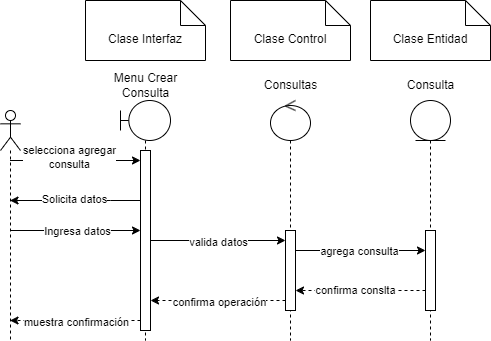

The diagram above was exported from draw.io. Its source (the exported page's mxGraphModel, read from the mxfile embedded in the PNG):
<mxGraphModel dx="472" dy="861" grid="1" gridSize="10" guides="1" tooltips="1" connect="1" arrows="1" fold="1" page="1" pageScale="1" pageWidth="850" pageHeight="1100" math="0" shadow="0">
  <root>
    <mxCell id="0" />
    <mxCell id="1" parent="0" />
    <mxCell id="VXygksC-YLpmb_Gmpj59-8" style="edgeStyle=orthogonalEdgeStyle;rounded=0;orthogonalLoop=1;jettySize=auto;html=1;" edge="1" parent="1" source="VXygksC-YLpmb_Gmpj59-16" target="VXygksC-YLpmb_Gmpj59-4">
      <mxGeometry relative="1" as="geometry">
        <mxPoint x="50" y="230" as="sourcePoint" />
        <Array as="points">
          <mxPoint x="120" y="230" />
          <mxPoint x="120" y="230" />
        </Array>
      </mxGeometry>
    </mxCell>
    <mxCell id="VXygksC-YLpmb_Gmpj59-9" value="Ingresa datos" style="edgeLabel;html=1;align=center;verticalAlign=middle;resizable=0;points=[];" vertex="1" connectable="0" parent="VXygksC-YLpmb_Gmpj59-8">
      <mxGeometry x="0.02" relative="1" as="geometry">
        <mxPoint as="offset" />
      </mxGeometry>
    </mxCell>
    <mxCell id="VXygksC-YLpmb_Gmpj59-3" value="" style="shape=umlLifeline;perimeter=lifelinePerimeter;whiteSpace=wrap;html=1;container=1;dropTarget=0;collapsible=0;recursiveResize=0;outlineConnect=0;portConstraint=eastwest;newEdgeStyle={&quot;curved&quot;:0,&quot;rounded&quot;:0};participant=umlBoundary;" vertex="1" parent="1">
      <mxGeometry x="130" y="100" width="50" height="240" as="geometry" />
    </mxCell>
    <mxCell id="VXygksC-YLpmb_Gmpj59-4" value="" style="html=1;points=[[0,0,0,0,5],[0,1,0,0,-5],[1,0,0,0,5],[1,1,0,0,-5]];perimeter=orthogonalPerimeter;outlineConnect=0;targetShapes=umlLifeline;portConstraint=eastwest;newEdgeStyle={&quot;curved&quot;:0,&quot;rounded&quot;:0};" vertex="1" parent="VXygksC-YLpmb_Gmpj59-3">
      <mxGeometry x="20" y="50" width="10" height="180" as="geometry" />
    </mxCell>
    <mxCell id="VXygksC-YLpmb_Gmpj59-6" style="edgeStyle=orthogonalEdgeStyle;rounded=0;orthogonalLoop=1;jettySize=auto;html=1;curved=0;" edge="1" parent="1" source="VXygksC-YLpmb_Gmpj59-4" target="VXygksC-YLpmb_Gmpj59-16">
      <mxGeometry relative="1" as="geometry">
        <mxPoint x="50" y="200" as="targetPoint" />
        <Array as="points">
          <mxPoint x="120" y="200" />
          <mxPoint x="120" y="200" />
        </Array>
      </mxGeometry>
    </mxCell>
    <mxCell id="VXygksC-YLpmb_Gmpj59-7" value="Solicita datos" style="edgeLabel;html=1;align=center;verticalAlign=middle;resizable=0;points=[];" vertex="1" connectable="0" parent="VXygksC-YLpmb_Gmpj59-6">
      <mxGeometry x="0.02" y="-2" relative="1" as="geometry">
        <mxPoint as="offset" />
      </mxGeometry>
    </mxCell>
    <mxCell id="VXygksC-YLpmb_Gmpj59-10" value="" style="shape=umlLifeline;perimeter=lifelinePerimeter;whiteSpace=wrap;html=1;container=1;dropTarget=0;collapsible=0;recursiveResize=0;outlineConnect=0;portConstraint=eastwest;newEdgeStyle={&quot;curved&quot;:0,&quot;rounded&quot;:0};participant=umlControl;" vertex="1" parent="1">
      <mxGeometry x="280" y="100" width="40" height="240" as="geometry" />
    </mxCell>
    <mxCell id="VXygksC-YLpmb_Gmpj59-13" value="" style="html=1;points=[[0,0,0,0,5],[0,1,0,0,-5],[1,0,0,0,5],[1,1,0,0,-5]];perimeter=orthogonalPerimeter;outlineConnect=0;targetShapes=umlLifeline;portConstraint=eastwest;newEdgeStyle={&quot;curved&quot;:0,&quot;rounded&quot;:0};" vertex="1" parent="VXygksC-YLpmb_Gmpj59-10">
      <mxGeometry x="15" y="130" width="10" height="80" as="geometry" />
    </mxCell>
    <mxCell id="VXygksC-YLpmb_Gmpj59-14" style="edgeStyle=orthogonalEdgeStyle;rounded=0;orthogonalLoop=1;jettySize=auto;html=1;curved=0;" edge="1" parent="1" source="VXygksC-YLpmb_Gmpj59-4" target="VXygksC-YLpmb_Gmpj59-13">
      <mxGeometry relative="1" as="geometry">
        <Array as="points">
          <mxPoint x="250" y="240" />
          <mxPoint x="250" y="240" />
        </Array>
      </mxGeometry>
    </mxCell>
    <mxCell id="VXygksC-YLpmb_Gmpj59-15" value="valida datos" style="edgeLabel;html=1;align=center;verticalAlign=middle;resizable=0;points=[];" vertex="1" connectable="0" parent="VXygksC-YLpmb_Gmpj59-14">
      <mxGeometry x="-0.0087" y="-1" relative="1" as="geometry">
        <mxPoint as="offset" />
      </mxGeometry>
    </mxCell>
    <mxCell id="VXygksC-YLpmb_Gmpj59-17" style="edgeStyle=orthogonalEdgeStyle;rounded=0;orthogonalLoop=1;jettySize=auto;html=1;curved=0;" edge="1" parent="1" source="VXygksC-YLpmb_Gmpj59-16" target="VXygksC-YLpmb_Gmpj59-4">
      <mxGeometry relative="1" as="geometry">
        <Array as="points">
          <mxPoint x="120" y="160" />
          <mxPoint x="120" y="160" />
        </Array>
      </mxGeometry>
    </mxCell>
    <mxCell id="VXygksC-YLpmb_Gmpj59-18" value="selecciona agregar&lt;br&gt;consulta" style="edgeLabel;html=1;align=center;verticalAlign=middle;resizable=0;points=[];" vertex="1" connectable="0" parent="VXygksC-YLpmb_Gmpj59-17">
      <mxGeometry x="-0.1034" y="4" relative="1" as="geometry">
        <mxPoint as="offset" />
      </mxGeometry>
    </mxCell>
    <mxCell id="VXygksC-YLpmb_Gmpj59-16" value="" style="shape=umlLifeline;perimeter=lifelinePerimeter;whiteSpace=wrap;html=1;container=1;dropTarget=0;collapsible=0;recursiveResize=0;outlineConnect=0;portConstraint=eastwest;newEdgeStyle={&quot;curved&quot;:0,&quot;rounded&quot;:0};participant=umlActor;" vertex="1" parent="1">
      <mxGeometry x="10" y="110" width="20" height="230" as="geometry" />
    </mxCell>
    <mxCell id="VXygksC-YLpmb_Gmpj59-19" style="edgeStyle=orthogonalEdgeStyle;rounded=0;orthogonalLoop=1;jettySize=auto;html=1;curved=0;dashed=1;" edge="1" parent="1" source="VXygksC-YLpmb_Gmpj59-13" target="VXygksC-YLpmb_Gmpj59-4">
      <mxGeometry relative="1" as="geometry">
        <Array as="points">
          <mxPoint x="200" y="300" />
          <mxPoint x="200" y="300" />
        </Array>
      </mxGeometry>
    </mxCell>
    <mxCell id="VXygksC-YLpmb_Gmpj59-20" value="confirma operación" style="edgeLabel;html=1;align=center;verticalAlign=middle;resizable=0;points=[];" vertex="1" connectable="0" parent="VXygksC-YLpmb_Gmpj59-19">
      <mxGeometry x="-0.0087" y="1" relative="1" as="geometry">
        <mxPoint as="offset" />
      </mxGeometry>
    </mxCell>
    <mxCell id="VXygksC-YLpmb_Gmpj59-21" value="" style="shape=umlLifeline;perimeter=lifelinePerimeter;whiteSpace=wrap;html=1;container=1;dropTarget=0;collapsible=0;recursiveResize=0;outlineConnect=0;portConstraint=eastwest;newEdgeStyle={&quot;curved&quot;:0,&quot;rounded&quot;:0};participant=umlEntity;" vertex="1" parent="1">
      <mxGeometry x="420" y="100" width="40" height="240" as="geometry" />
    </mxCell>
    <mxCell id="VXygksC-YLpmb_Gmpj59-22" value="" style="html=1;points=[[0,0,0,0,5],[0,1,0,0,-5],[1,0,0,0,5],[1,1,0,0,-5]];perimeter=orthogonalPerimeter;outlineConnect=0;targetShapes=umlLifeline;portConstraint=eastwest;newEdgeStyle={&quot;curved&quot;:0,&quot;rounded&quot;:0};" vertex="1" parent="VXygksC-YLpmb_Gmpj59-21">
      <mxGeometry x="15" y="130" width="10" height="80" as="geometry" />
    </mxCell>
    <mxCell id="VXygksC-YLpmb_Gmpj59-23" style="edgeStyle=orthogonalEdgeStyle;rounded=0;orthogonalLoop=1;jettySize=auto;html=1;curved=0;" edge="1" parent="1" source="VXygksC-YLpmb_Gmpj59-13" target="VXygksC-YLpmb_Gmpj59-22">
      <mxGeometry relative="1" as="geometry">
        <Array as="points">
          <mxPoint x="380" y="250" />
          <mxPoint x="380" y="250" />
        </Array>
      </mxGeometry>
    </mxCell>
    <mxCell id="VXygksC-YLpmb_Gmpj59-24" value="agrega consulta" style="edgeLabel;html=1;align=center;verticalAlign=middle;resizable=0;points=[];" vertex="1" connectable="0" parent="VXygksC-YLpmb_Gmpj59-23">
      <mxGeometry x="-0.0316" relative="1" as="geometry">
        <mxPoint as="offset" />
      </mxGeometry>
    </mxCell>
    <mxCell id="VXygksC-YLpmb_Gmpj59-26" style="edgeStyle=orthogonalEdgeStyle;rounded=0;orthogonalLoop=1;jettySize=auto;html=1;curved=0;dashed=1;" edge="1" parent="1" source="VXygksC-YLpmb_Gmpj59-22" target="VXygksC-YLpmb_Gmpj59-13">
      <mxGeometry relative="1" as="geometry">
        <Array as="points">
          <mxPoint x="340" y="290" />
          <mxPoint x="340" y="290" />
        </Array>
      </mxGeometry>
    </mxCell>
    <mxCell id="VXygksC-YLpmb_Gmpj59-27" value="confirma conslta" style="edgeLabel;html=1;align=center;verticalAlign=middle;resizable=0;points=[];" vertex="1" connectable="0" parent="VXygksC-YLpmb_Gmpj59-26">
      <mxGeometry x="0.0923" y="-1" relative="1" as="geometry">
        <mxPoint as="offset" />
      </mxGeometry>
    </mxCell>
    <mxCell id="VXygksC-YLpmb_Gmpj59-28" style="edgeStyle=orthogonalEdgeStyle;rounded=0;orthogonalLoop=1;jettySize=auto;html=1;curved=0;dashed=1;" edge="1" parent="1" source="VXygksC-YLpmb_Gmpj59-4" target="VXygksC-YLpmb_Gmpj59-16">
      <mxGeometry relative="1" as="geometry">
        <Array as="points">
          <mxPoint x="50" y="320" />
          <mxPoint x="50" y="320" />
        </Array>
      </mxGeometry>
    </mxCell>
    <mxCell id="VXygksC-YLpmb_Gmpj59-29" value="muestra confirmación" style="edgeLabel;html=1;align=center;verticalAlign=middle;resizable=0;points=[];" vertex="1" connectable="0" parent="VXygksC-YLpmb_Gmpj59-28">
      <mxGeometry x="-0.0038" y="1" relative="1" as="geometry">
        <mxPoint as="offset" />
      </mxGeometry>
    </mxCell>
    <mxCell id="VXygksC-YLpmb_Gmpj59-36" value="Clase Interfaz" style="shape=note2;boundedLbl=1;whiteSpace=wrap;html=1;size=25;verticalAlign=top;align=center;" vertex="1" parent="1">
      <mxGeometry x="95" width="120" height="60" as="geometry" />
    </mxCell>
    <mxCell id="VXygksC-YLpmb_Gmpj59-37" value="Clase Control" style="shape=note2;boundedLbl=1;whiteSpace=wrap;html=1;size=25;verticalAlign=top;align=center;" vertex="1" parent="1">
      <mxGeometry x="240" width="120" height="60" as="geometry" />
    </mxCell>
    <mxCell id="VXygksC-YLpmb_Gmpj59-38" value="Clase Entidad" style="shape=note2;boundedLbl=1;whiteSpace=wrap;html=1;size=25;verticalAlign=top;align=center;" vertex="1" parent="1">
      <mxGeometry x="380" width="120" height="60" as="geometry" />
    </mxCell>
    <mxCell id="VXygksC-YLpmb_Gmpj59-39" value="Consultas" style="text;html=1;align=center;verticalAlign=middle;resizable=0;points=[];autosize=1;strokeColor=none;fillColor=none;" vertex="1" parent="1">
      <mxGeometry x="260" y="70" width="80" height="30" as="geometry" />
    </mxCell>
    <mxCell id="VXygksC-YLpmb_Gmpj59-40" value="Consulta" style="text;html=1;align=center;verticalAlign=middle;resizable=0;points=[];autosize=1;strokeColor=none;fillColor=none;" vertex="1" parent="1">
      <mxGeometry x="405" y="70" width="70" height="30" as="geometry" />
    </mxCell>
    <mxCell id="VXygksC-YLpmb_Gmpj59-41" value="Menu Crear&lt;br&gt;Consulta" style="text;html=1;align=center;verticalAlign=middle;resizable=0;points=[];autosize=1;strokeColor=none;fillColor=none;" vertex="1" parent="1">
      <mxGeometry x="110" y="65" width="90" height="40" as="geometry" />
    </mxCell>
  </root>
</mxGraphModel>